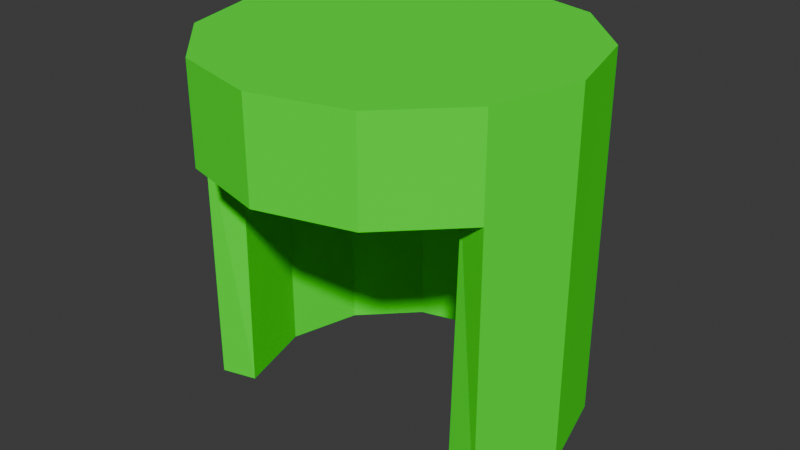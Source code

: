 # Source: PlaceHolder_Headwear.blend  (saved by Blender 4.3.32; exported with 4.5.12 LTS)
import bpy
from mathutils import Matrix  # noqa: F401  (used for matrix-valued properties, if any)

bpy.ops.wm.read_factory_settings(use_empty=True)
scene = bpy.context.scene
scene.name = 'Scene'

# ---- collections
col_collection = bpy.data.collections.new('Collection'); scene.collection.children.link(col_collection)

# ---- materials (node trees are filled in below, after node groups)
mat_material = bpy.data.materials.new('Material')

# ---- material node trees
mat_material.use_nodes = True; mat_material.node_tree.nodes.clear()
_N = mat_material.node_tree.nodes; _L = mat_material.node_tree.links
n0 = _N.new('ShaderNodeBsdfPrincipled'); n0.name = 'Principled BSDF'; n0.location = (10, 300)
n0.inputs[0].default_value = (0.02, 1.0, 0.0, 1.0)
n0.inputs[2].default_value = 1.0
n1 = _N.new('ShaderNodeOutputMaterial'); n1.name = 'Material Output'; n1.location = (300, 300)
_L.new(n0.outputs[0], n1.inputs[0])
n1.is_active_output = True

# ---- world
world_world = bpy.data.worlds.new('World'); scene.world = world_world
world_world.use_nodes = True; world_world.node_tree.nodes.clear()
_N = world_world.node_tree.nodes; _L = world_world.node_tree.links
n0 = _N.new('ShaderNodeOutputWorld'); n0.name = 'World Output'; n0.location = (300, 300)
n1 = _N.new('ShaderNodeBackground'); n1.name = 'Background'; n1.location = (10, 300)
n1.inputs[0].default_value = (0.05088, 0.05088, 0.05088, 1.0)
_L.new(n1.outputs[0], n0.inputs[0])
n0.is_active_output = True
world_world.color = (0.05088, 0.05088, 0.05088)
world_world.sun_shadow_jitter_overblur = 0.0

# ---- meshes
me_cylinder = bpy.data.meshes.new('Cylinder')
me_cylinder.from_pydata([(-1.806e-09, 0.9172, -0.8852), (-1.806e-09, 0.9172, 1.115), (0.5, 0.7832, -0.8852), (0.5, 0.7832, 1.115), (0.866, 0.4172, -0.8852), (0.866, 0.4172, 1.115), (1.0, -0.08279, -0.8852), (1.0, -0.08279, 1.115), (0.866, -0.5828, -0.8852), (0.866, -0.5828, 1.115), (0.5, -0.9488, 1.115), (-1.806e-09, -1.083, 1.115), (-0.5, -0.9488, 1.115), (-0.866, -0.5828, -0.8852), (-0.866, -0.5828, 1.115), (-1.0, -0.08279, -0.8852), (-1.0, -0.08279, 1.115), (-0.866, 0.4172, -0.8852), (-0.866, 0.4172, 1.115), (-0.5, 0.7832, -0.8852), (-0.5, 0.7832, 1.115), (-1.806e-09, 0.9172, 0.5843), (0.5, 0.7832, 0.5843), (0.866, 0.4172, 0.5843), (1.0, -0.08279, 0.5843), (0.866, -0.5828, 0.5843), (0.5, -0.9488, 0.5843), (-1.806e-09, -1.083, 0.5843), (-0.5, -0.9488, 0.5843), (-0.866, -0.5828, 0.5843), (-1.0, -0.08279, 0.5843), (-0.866, 0.4172, 0.5843), (-0.5, 0.7832, 0.5843)], [], [(21, 1, 3, 22), (22, 3, 5, 23), (23, 5, 7, 24), (24, 7, 9, 25), (25, 9, 10, 26), (26, 10, 11, 27), (27, 11, 12, 28), (28, 12, 14, 29), (29, 14, 16, 30), (30, 16, 18, 31), (3, 1, 20, 18, 16, 14, 12, 11, 10, 9, 7, 5), (31, 18, 20, 32), (32, 20, 1, 21), (19, 32, 21, 0), (17, 31, 32, 19), (15, 30, 31, 17), (13, 29, 30, 15), (6, 24, 25, 8), (4, 23, 24, 6), (2, 22, 23, 4), (0, 21, 22, 2)])
_uv = me_cylinder.uv_layers.new(name='UVMap')
_uv.uv.foreach_set('vector', [1.0, 0.8674, 1.0, 1.0, 0.9167, 1.0, 0.9167, 0.8674, 0.9167, 0.8674, 0.9167, 1.0, 0.8333, 1.0, 0.8333, 0.8674, 0.8333, 0.8674, 0.8333, 1.0, 0.75, 1.0, 0.75, 0.8674, 0.75, 0.8674, 0.75, 1.0, 0.6667, 1.0, 0.6667, 0.8674, 0.6667, 0.8674, 0.6667, 1.0, 0.5833, 1.0, 0.5833, 0.8674, 0.5833, 0.8674, 0.5833, 1.0, 0.5, 1.0, 0.5, 0.8674, 0.5, 0.8674, 0.5, 1.0, 0.4167, 1.0, 0.4167, 0.8674, 0.4167, 0.8674, 0.4167, 1.0, 0.3333, 1.0, 0.3333, 0.8674, 0.3333, 0.8674, 0.3333, 1.0, 0.25, 1.0, 0.25, 0.8674, 0.25, 0.8674, 0.25, 1.0, 0.1667, 1.0, 0.1667, 0.8674, 0.37, 0.4578, 0.25, 0.49, 0.13, 0.4578, 0.04215, 0.37, 0.01, 0.25, 0.04215, 0.13, 0.13, 0.04215, 0.25, 0.01, 0.37, 0.04215, 0.4578, 0.13, 0.49, 0.25, 0.4578, 0.37, 0.1667, 0.8674, 0.1667, 1.0, 0.08333, 1.0, 0.08333, 0.8674, 0.08333, 0.8674, 0.08333, 1.0, 7.451e-08, 1.0, 7.451e-08, 0.8674, 0.08333, 0.5, 0.08333, 0.8674, 7.451e-08, 0.8674, 7.451e-08, 0.5, 0.1667, 0.5, 0.1667, 0.8674, 0.08333, 0.8674, 0.08333, 0.5, 0.25, 0.5, 0.25, 0.8674, 0.1667, 0.8674, 0.1667, 0.5, 0.3333, 0.5, 0.3333, 0.8674, 0.25, 0.8674, 0.25, 0.5, 0.75, 0.5, 0.75, 0.8674, 0.6667, 0.8674, 0.6667, 0.5, 0.8333, 0.5, 0.8333, 0.8674, 0.75, 0.8674, 0.75, 0.5, 0.9167, 0.5, 0.9167, 0.8674, 0.8333, 0.8674, 0.8333, 0.5, 1.0, 0.5, 1.0, 0.8674, 0.9167, 0.8674, 0.9167, 0.5])
me_cylinder.materials.append(mat_material)
me_cylinder.update()

# ---- objects
ob_cylinder = bpy.data.objects.new('Cylinder', me_cylinder)

# ---- transforms, parenting, visibility, modifiers, constraints
ob_cylinder.location = (0.0, 0.0, 0.0)
ob_cylinder.scale = (0.61, 0.61, 0.61)
_m = ob_cylinder.modifiers.new('Solidify', 'SOLIDIFY')
_m.thickness = 0.2

# ---- collection membership
col_collection.objects.link(ob_cylinder)

# ---- scene / render settings (as saved in the file)
scene.frame_start = 1; scene.frame_end = 250; scene.frame_set(1)
scene.render.engine = 'BLENDER_EEVEE_NEXT'
bpy.context.view_layer.update()

# ---- added for rendering (the .blend has no active camera and no usable light): camera, sun
cam_auto = bpy.data.cameras.new('AutoCamera')
cam_auto.lens = 50.0
cam_auto.sensor_width = 36.0
cam_auto.clip_end = 1000.0
ob_auto_camera = bpy.data.objects.new('AutoCamera', cam_auto)
scene.collection.objects.link(ob_auto_camera)
ob_auto_camera.location = (1.95512, -2.39665, 1.63413)
ob_auto_camera.rotation_euler = (1.09748, -7.21219e-08, 0.694738)
scene.camera = ob_auto_camera
light_auto_sun = bpy.data.lights.new('AutoSun', 'SUN')
light_auto_sun.energy = 3.0
light_auto_sun.angle = 0.0523599
ob_auto_sun = bpy.data.objects.new('AutoSun', light_auto_sun)
scene.collection.objects.link(ob_auto_sun)
ob_auto_sun.rotation_euler = (0.872665, 0.174533, 0.523599)
bpy.context.view_layer.update()
